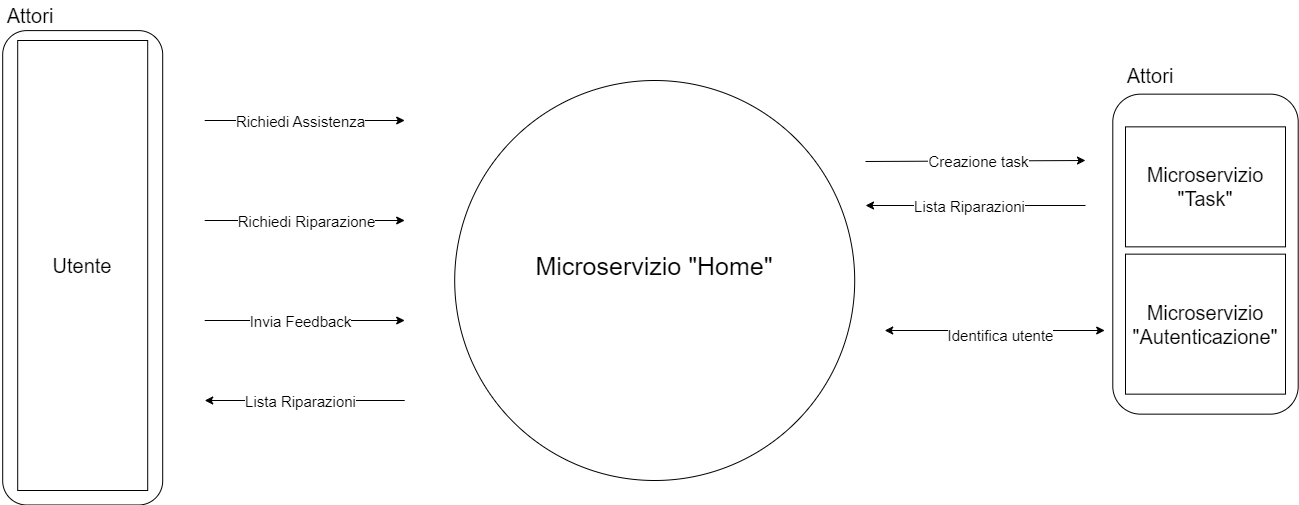

The diagram above was exported from draw.io. Its source (the exported page's mxGraphModel, read from the mxfile embedded in the PNG):
<mxGraphModel dx="493" dy="1992" grid="1" gridSize="10" guides="1" tooltips="1" connect="1" arrows="1" fold="1" page="1" pageScale="1" pageWidth="827" pageHeight="1169" math="0" shadow="0">
  <root>
    <mxCell id="0" />
    <mxCell id="1" parent="0" />
    <mxCell id="H3gNy1uJYfcsikfHQvNk-127" value="&lt;span style=&quot;font-size: 25px;&quot;&gt;Microservizio &quot;Home&quot;&lt;br&gt;&lt;br&gt;&lt;/span&gt;" style="ellipse;whiteSpace=wrap;html=1;" parent="1" vertex="1">
      <mxGeometry x="1469.2" y="160" width="400" height="400" as="geometry" />
    </mxCell>
    <mxCell id="H3gNy1uJYfcsikfHQvNk-146" value="" style="endArrow=classic;html=1;rounded=0;" parent="1" edge="1">
      <mxGeometry width="50" height="50" relative="1" as="geometry">
        <mxPoint x="1219.2" y="200" as="sourcePoint" />
        <mxPoint x="1419.2" y="200" as="targetPoint" />
      </mxGeometry>
    </mxCell>
    <mxCell id="H3gNy1uJYfcsikfHQvNk-147" value="&lt;font style=&quot;font-size: 15px;&quot;&gt;Richiedi Assistenza&lt;br&gt;&lt;/font&gt;" style="edgeLabel;html=1;align=center;verticalAlign=middle;resizable=0;points=[];" parent="H3gNy1uJYfcsikfHQvNk-146" vertex="1" connectable="0">
      <mxGeometry x="-0.0574" relative="1" as="geometry">
        <mxPoint as="offset" />
      </mxGeometry>
    </mxCell>
    <mxCell id="H3gNy1uJYfcsikfHQvNk-169" value="" style="endArrow=classic;html=1;rounded=0;startArrow=classic;startFill=1;endFill=1;" parent="1" edge="1">
      <mxGeometry width="50" height="50" relative="1" as="geometry">
        <mxPoint x="2119.2" y="410" as="sourcePoint" />
        <mxPoint x="1899.2" y="410" as="targetPoint" />
      </mxGeometry>
    </mxCell>
    <mxCell id="H3gNy1uJYfcsikfHQvNk-170" value="&lt;span style=&quot;font-size: 15px;&quot;&gt;Identifica utente&lt;/span&gt;" style="edgeLabel;html=1;align=center;verticalAlign=middle;resizable=0;points=[];" parent="H3gNy1uJYfcsikfHQvNk-169" vertex="1" connectable="0">
      <mxGeometry x="-0.0437" y="1" relative="1" as="geometry">
        <mxPoint y="3" as="offset" />
      </mxGeometry>
    </mxCell>
    <mxCell id="H3gNy1uJYfcsikfHQvNk-174" value="" style="endArrow=none;html=1;rounded=0;startArrow=classic;startFill=1;endFill=0;" parent="1" edge="1">
      <mxGeometry width="50" height="50" relative="1" as="geometry">
        <mxPoint x="2100" y="240" as="sourcePoint" />
        <mxPoint x="1880" y="241" as="targetPoint" />
      </mxGeometry>
    </mxCell>
    <mxCell id="H3gNy1uJYfcsikfHQvNk-175" value="&lt;font style=&quot;font-size: 15px;&quot;&gt;Creazione task&lt;/font&gt;" style="edgeLabel;html=1;align=center;verticalAlign=middle;resizable=0;points=[];" parent="H3gNy1uJYfcsikfHQvNk-174" vertex="1" connectable="0">
      <mxGeometry x="-0.0437" y="1" relative="1" as="geometry">
        <mxPoint x="-3" y="-1" as="offset" />
      </mxGeometry>
    </mxCell>
    <mxCell id="H3gNy1uJYfcsikfHQvNk-179" value="" style="rounded=1;whiteSpace=wrap;html=1;fillColor=none;rotation=-90;" parent="1" vertex="1">
      <mxGeometry x="860" y="267.3" width="474.39" height="160" as="geometry" />
    </mxCell>
    <mxCell id="H3gNy1uJYfcsikfHQvNk-180" value="&lt;font style=&quot;font-size: 20px;&quot;&gt;Attori&lt;/font&gt;" style="text;html=1;strokeColor=none;fillColor=none;align=center;verticalAlign=middle;whiteSpace=wrap;rounded=0;" parent="1" vertex="1">
      <mxGeometry x="1014.7" y="80" width="60" height="30" as="geometry" />
    </mxCell>
    <mxCell id="H3gNy1uJYfcsikfHQvNk-181" value="&lt;font style=&quot;font-size: 20px;&quot;&gt;Utente&lt;/font&gt;" style="rounded=0;whiteSpace=wrap;html=1;" parent="1" vertex="1">
      <mxGeometry x="1032.2" y="120" width="130" height="450" as="geometry" />
    </mxCell>
    <mxCell id="H3gNy1uJYfcsikfHQvNk-188" value="" style="endArrow=none;html=1;rounded=0;startArrow=classic;startFill=1;endFill=0;" parent="1" edge="1">
      <mxGeometry width="50" height="50" relative="1" as="geometry">
        <mxPoint x="1219.2" y="480" as="sourcePoint" />
        <mxPoint x="1419.2" y="480" as="targetPoint" />
      </mxGeometry>
    </mxCell>
    <mxCell id="H3gNy1uJYfcsikfHQvNk-189" value="&lt;font style=&quot;font-size: 15px;&quot;&gt;Lista Riparazioni&lt;br&gt;&lt;/font&gt;" style="edgeLabel;html=1;align=center;verticalAlign=middle;resizable=0;points=[];" parent="H3gNy1uJYfcsikfHQvNk-188" vertex="1" connectable="0">
      <mxGeometry x="-0.0574" relative="1" as="geometry">
        <mxPoint as="offset" />
      </mxGeometry>
    </mxCell>
    <mxCell id="Ni3nQ3zDUtURCZ7CBi8V-1" value="" style="endArrow=classic;html=1;rounded=0;" edge="1" parent="1">
      <mxGeometry width="50" height="50" relative="1" as="geometry">
        <mxPoint x="1219.2" y="300" as="sourcePoint" />
        <mxPoint x="1419.2" y="300" as="targetPoint" />
      </mxGeometry>
    </mxCell>
    <mxCell id="Ni3nQ3zDUtURCZ7CBi8V-2" value="&lt;font style=&quot;font-size: 15px;&quot;&gt;Richiedi Riparazione&lt;br&gt;&lt;/font&gt;" style="edgeLabel;html=1;align=center;verticalAlign=middle;resizable=0;points=[];" vertex="1" connectable="0" parent="Ni3nQ3zDUtURCZ7CBi8V-1">
      <mxGeometry x="-0.0574" relative="1" as="geometry">
        <mxPoint x="6" as="offset" />
      </mxGeometry>
    </mxCell>
    <mxCell id="Ni3nQ3zDUtURCZ7CBi8V-3" value="" style="endArrow=none;html=1;rounded=0;startArrow=classic;startFill=1;endFill=0;" edge="1" parent="1">
      <mxGeometry width="50" height="50" relative="1" as="geometry">
        <mxPoint x="1880" y="285" as="sourcePoint" />
        <mxPoint x="2100" y="285" as="targetPoint" />
      </mxGeometry>
    </mxCell>
    <mxCell id="Ni3nQ3zDUtURCZ7CBi8V-4" value="&lt;font style=&quot;font-size: 15px;&quot;&gt;Lista Riparazioni&lt;br&gt;&lt;/font&gt;" style="edgeLabel;html=1;align=center;verticalAlign=middle;resizable=0;points=[];" vertex="1" connectable="0" parent="Ni3nQ3zDUtURCZ7CBi8V-3">
      <mxGeometry x="-0.0574" relative="1" as="geometry">
        <mxPoint as="offset" />
      </mxGeometry>
    </mxCell>
    <mxCell id="Ni3nQ3zDUtURCZ7CBi8V-5" value="" style="endArrow=classic;html=1;rounded=0;" edge="1" parent="1">
      <mxGeometry width="50" height="50" relative="1" as="geometry">
        <mxPoint x="1219.2" y="400" as="sourcePoint" />
        <mxPoint x="1419.2" y="400" as="targetPoint" />
      </mxGeometry>
    </mxCell>
    <mxCell id="Ni3nQ3zDUtURCZ7CBi8V-6" value="&lt;font style=&quot;font-size: 15px;&quot;&gt;Invia Feedback&lt;br&gt;&lt;/font&gt;" style="edgeLabel;html=1;align=center;verticalAlign=middle;resizable=0;points=[];" vertex="1" connectable="0" parent="Ni3nQ3zDUtURCZ7CBi8V-5">
      <mxGeometry x="-0.0574" relative="1" as="geometry">
        <mxPoint as="offset" />
      </mxGeometry>
    </mxCell>
    <mxCell id="Ni3nQ3zDUtURCZ7CBi8V-7" value="" style="rounded=1;whiteSpace=wrap;html=1;fillColor=none;rotation=90;" vertex="1" parent="1">
      <mxGeometry x="2060" y="240.95" width="320" height="185.4" as="geometry" />
    </mxCell>
    <mxCell id="Ni3nQ3zDUtURCZ7CBi8V-8" value="&lt;span style=&quot;font-size: 20px;&quot;&gt;Microservizio &quot;Autenticazione&quot;&lt;/span&gt;" style="rounded=0;whiteSpace=wrap;html=1;" vertex="1" parent="1">
      <mxGeometry x="2140" y="333.65" width="160" height="140" as="geometry" />
    </mxCell>
    <mxCell id="Ni3nQ3zDUtURCZ7CBi8V-9" value="&lt;font style=&quot;font-size: 20px;&quot;&gt;Microservizio&lt;br&gt;&quot;Task&quot;&lt;br&gt;&lt;/font&gt;" style="rounded=0;whiteSpace=wrap;html=1;rotation=0;" vertex="1" parent="1">
      <mxGeometry x="2140" y="206.35" width="160" height="120" as="geometry" />
    </mxCell>
    <mxCell id="Ni3nQ3zDUtURCZ7CBi8V-10" value="&lt;font style=&quot;font-size: 20px;&quot;&gt;Attori&lt;/font&gt;" style="text;html=1;strokeColor=none;fillColor=none;align=center;verticalAlign=middle;whiteSpace=wrap;rounded=0;" vertex="1" parent="1">
      <mxGeometry x="2100" y="140" width="130" height="30" as="geometry" />
    </mxCell>
  </root>
</mxGraphModel>